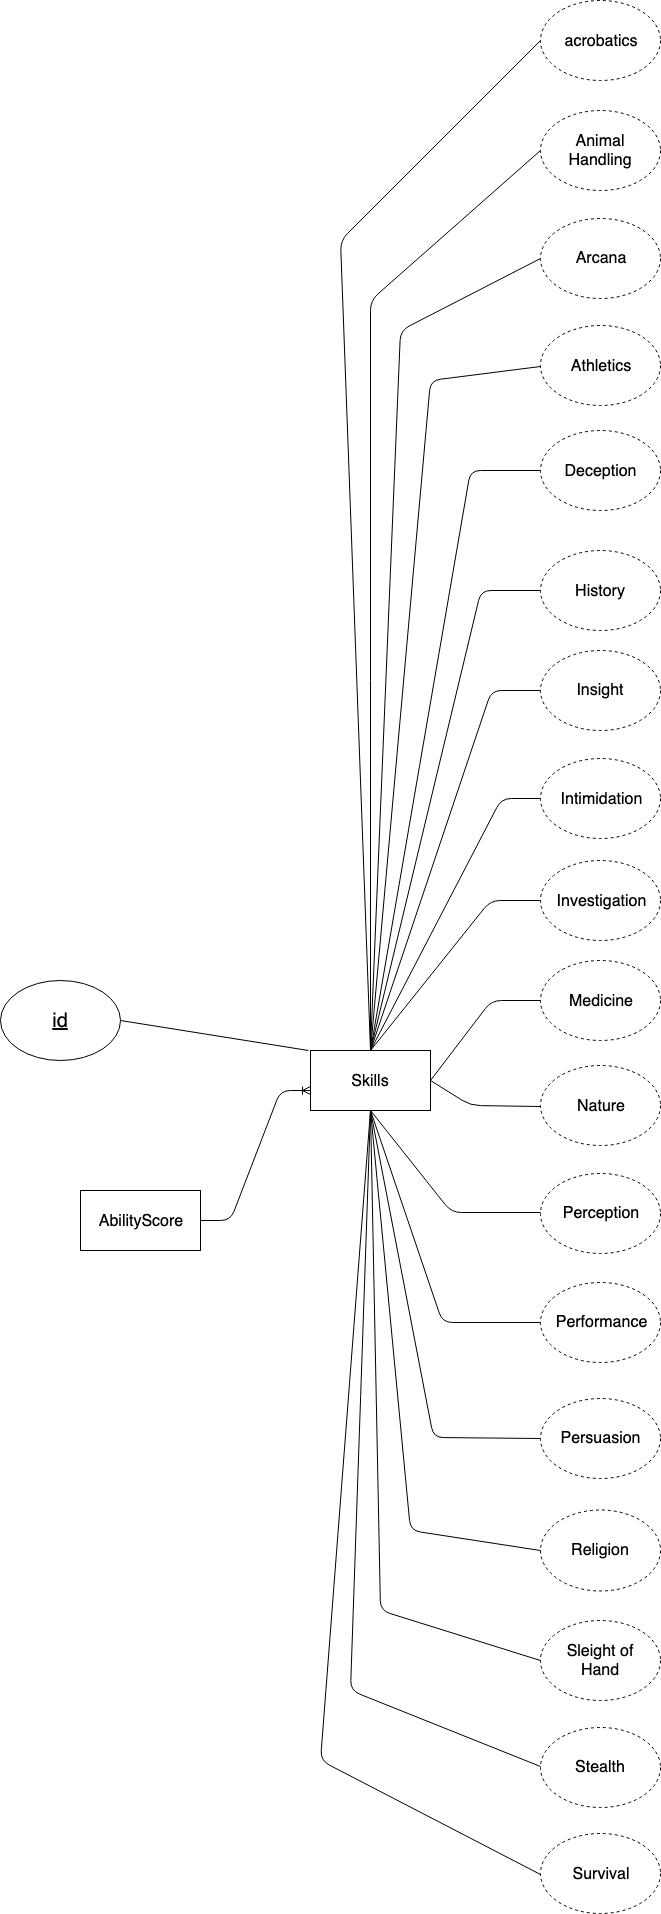

The diagram above was exported from draw.io. Its source (the exported page's mxGraphModel, read from the mxfile embedded in the PNG):
<mxGraphModel dx="1516" dy="3186" grid="1" gridSize="10" guides="1" tooltips="1" connect="1" arrows="1" fold="1" page="1" pageScale="1" pageWidth="850" pageHeight="1100" math="0" shadow="0">
  <root>
    <mxCell id="0" />
    <mxCell id="1" parent="0" />
    <mxCell id="K1cfQJR3TEFqWR7vyx1Y-1" value="" style="rounded=0;whiteSpace=wrap;html=1;" vertex="1" parent="1">
      <mxGeometry x="340" y="-300" width="120" height="60" as="geometry" />
    </mxCell>
    <mxCell id="K1cfQJR3TEFqWR7vyx1Y-2" value="" style="rounded=0;whiteSpace=wrap;html=1;" vertex="1" parent="1">
      <mxGeometry x="110" y="-160" width="120" height="60" as="geometry" />
    </mxCell>
    <mxCell id="K1cfQJR3TEFqWR7vyx1Y-4" value="" style="ellipse;whiteSpace=wrap;html=1;dashed=1;" vertex="1" parent="1">
      <mxGeometry x="570" y="-1350" width="120" height="80" as="geometry" />
    </mxCell>
    <mxCell id="K1cfQJR3TEFqWR7vyx1Y-5" value="" style="edgeStyle=entityRelationEdgeStyle;fontSize=12;html=1;endArrow=ERoneToMany;entryX=-0.008;entryY=0.65;entryDx=0;entryDy=0;entryPerimeter=0;" edge="1" parent="1" source="K1cfQJR3TEFqWR7vyx1Y-2" target="K1cfQJR3TEFqWR7vyx1Y-1">
      <mxGeometry width="100" height="100" relative="1" as="geometry">
        <mxPoint x="250" y="-140" as="sourcePoint" />
        <mxPoint x="350" y="-240" as="targetPoint" />
      </mxGeometry>
    </mxCell>
    <mxCell id="K1cfQJR3TEFqWR7vyx1Y-7" value="" style="ellipse;whiteSpace=wrap;html=1;" vertex="1" parent="1">
      <mxGeometry x="30" y="-370" width="120" height="80" as="geometry" />
    </mxCell>
    <mxCell id="K1cfQJR3TEFqWR7vyx1Y-8" value="" style="endArrow=none;html=1;entryX=0;entryY=0.5;entryDx=0;entryDy=0;exitX=0.5;exitY=0;exitDx=0;exitDy=0;" edge="1" parent="1" source="K1cfQJR3TEFqWR7vyx1Y-1" target="K1cfQJR3TEFqWR7vyx1Y-4">
      <mxGeometry width="50" height="50" relative="1" as="geometry">
        <mxPoint x="110" y="-30" as="sourcePoint" />
        <mxPoint x="160" y="-80" as="targetPoint" />
        <Array as="points">
          <mxPoint x="370" y="-1110" />
        </Array>
      </mxGeometry>
    </mxCell>
    <mxCell id="K1cfQJR3TEFqWR7vyx1Y-9" value="" style="endArrow=none;html=1;entryX=1;entryY=0.5;entryDx=0;entryDy=0;" edge="1" parent="1" target="K1cfQJR3TEFqWR7vyx1Y-7">
      <mxGeometry width="50" height="50" relative="1" as="geometry">
        <mxPoint x="338" y="-300" as="sourcePoint" />
        <mxPoint x="160" y="-80" as="targetPoint" />
      </mxGeometry>
    </mxCell>
    <mxCell id="K1cfQJR3TEFqWR7vyx1Y-10" value="&lt;u&gt;&lt;font style=&quot;font-size: 20px&quot;&gt;id&lt;/font&gt;&lt;/u&gt;" style="text;html=1;strokeColor=none;fillColor=none;align=center;verticalAlign=middle;whiteSpace=wrap;rounded=0;" vertex="1" parent="1">
      <mxGeometry x="70" y="-340" width="40" height="20" as="geometry" />
    </mxCell>
    <mxCell id="K1cfQJR3TEFqWR7vyx1Y-12" value="&lt;font style=&quot;font-size: 16px&quot;&gt;AbilityScore&lt;/font&gt;&lt;br&gt;" style="text;html=1;strokeColor=none;fillColor=none;align=center;verticalAlign=middle;whiteSpace=wrap;rounded=0;" vertex="1" parent="1">
      <mxGeometry x="125" y="-140" width="90" height="20" as="geometry" />
    </mxCell>
    <mxCell id="K1cfQJR3TEFqWR7vyx1Y-13" value="&lt;span style=&quot;font-size: 16px&quot;&gt;Skills&lt;br&gt;&lt;/span&gt;" style="text;html=1;strokeColor=none;fillColor=none;align=center;verticalAlign=middle;whiteSpace=wrap;rounded=0;" vertex="1" parent="1">
      <mxGeometry x="355" y="-280" width="90" height="20" as="geometry" />
    </mxCell>
    <mxCell id="K1cfQJR3TEFqWR7vyx1Y-15" value="" style="ellipse;whiteSpace=wrap;html=1;dashed=1;" vertex="1" parent="1">
      <mxGeometry x="570" y="483" width="120" height="80" as="geometry" />
    </mxCell>
    <mxCell id="K1cfQJR3TEFqWR7vyx1Y-16" value="" style="ellipse;whiteSpace=wrap;html=1;dashed=1;" vertex="1" parent="1">
      <mxGeometry x="570" y="-490" width="120" height="80" as="geometry" />
    </mxCell>
    <mxCell id="K1cfQJR3TEFqWR7vyx1Y-17" value="" style="ellipse;whiteSpace=wrap;html=1;dashed=1;" vertex="1" parent="1">
      <mxGeometry x="570" y="270" width="120" height="80" as="geometry" />
    </mxCell>
    <mxCell id="K1cfQJR3TEFqWR7vyx1Y-18" value="" style="ellipse;whiteSpace=wrap;html=1;dashed=1;" vertex="1" parent="1">
      <mxGeometry x="570" y="47.5" width="120" height="80" as="geometry" />
    </mxCell>
    <mxCell id="K1cfQJR3TEFqWR7vyx1Y-19" value="" style="ellipse;whiteSpace=wrap;html=1;dashed=1;" vertex="1" parent="1">
      <mxGeometry x="570" y="-1132.5" width="120" height="80" as="geometry" />
    </mxCell>
    <mxCell id="K1cfQJR3TEFqWR7vyx1Y-21" value="" style="ellipse;whiteSpace=wrap;html=1;dashed=1;" vertex="1" parent="1">
      <mxGeometry x="570" y="376.5" width="120" height="80" as="geometry" />
    </mxCell>
    <mxCell id="K1cfQJR3TEFqWR7vyx1Y-22" value="" style="ellipse;whiteSpace=wrap;html=1;dashed=1;" vertex="1" parent="1">
      <mxGeometry x="570" y="-592" width="120" height="80" as="geometry" />
    </mxCell>
    <mxCell id="K1cfQJR3TEFqWR7vyx1Y-23" value="" style="ellipse;whiteSpace=wrap;html=1;dashed=1;" vertex="1" parent="1">
      <mxGeometry x="570" y="-800" width="120" height="80" as="geometry" />
    </mxCell>
    <mxCell id="K1cfQJR3TEFqWR7vyx1Y-24" value="" style="ellipse;whiteSpace=wrap;html=1;dashed=1;" vertex="1" parent="1">
      <mxGeometry x="570" y="-68.5" width="120" height="80" as="geometry" />
    </mxCell>
    <mxCell id="K1cfQJR3TEFqWR7vyx1Y-25" value="" style="ellipse;whiteSpace=wrap;html=1;dashed=1;" vertex="1" parent="1">
      <mxGeometry x="570" y="-1025" width="120" height="80" as="geometry" />
    </mxCell>
    <mxCell id="K1cfQJR3TEFqWR7vyx1Y-26" value="" style="ellipse;whiteSpace=wrap;html=1;dashed=1;" vertex="1" parent="1">
      <mxGeometry x="570" y="-1240" width="120" height="80" as="geometry" />
    </mxCell>
    <mxCell id="K1cfQJR3TEFqWR7vyx1Y-27" value="" style="ellipse;whiteSpace=wrap;html=1;dashed=1;" vertex="1" parent="1">
      <mxGeometry x="570" y="-700" width="120" height="80" as="geometry" />
    </mxCell>
    <mxCell id="K1cfQJR3TEFqWR7vyx1Y-28" value="" style="ellipse;whiteSpace=wrap;html=1;dashed=1;" vertex="1" parent="1">
      <mxGeometry x="570" y="-390" width="120" height="80" as="geometry" />
    </mxCell>
    <mxCell id="K1cfQJR3TEFqWR7vyx1Y-29" value="" style="ellipse;whiteSpace=wrap;html=1;dashed=1;" vertex="1" parent="1">
      <mxGeometry x="570" y="159" width="120" height="81" as="geometry" />
    </mxCell>
    <mxCell id="K1cfQJR3TEFqWR7vyx1Y-30" value="" style="ellipse;whiteSpace=wrap;html=1;dashed=1;" vertex="1" parent="1">
      <mxGeometry x="570" y="-920" width="120" height="80" as="geometry" />
    </mxCell>
    <mxCell id="K1cfQJR3TEFqWR7vyx1Y-31" value="" style="ellipse;whiteSpace=wrap;html=1;dashed=1;" vertex="1" parent="1">
      <mxGeometry x="570" y="-177.5" width="120" height="80" as="geometry" />
    </mxCell>
    <mxCell id="K1cfQJR3TEFqWR7vyx1Y-32" value="" style="ellipse;whiteSpace=wrap;html=1;dashed=1;" vertex="1" parent="1">
      <mxGeometry x="570" y="-285" width="120" height="80" as="geometry" />
    </mxCell>
    <mxCell id="K1cfQJR3TEFqWR7vyx1Y-35" value="" style="endArrow=none;html=1;entryX=0;entryY=0.5;entryDx=0;entryDy=0;exitX=0.5;exitY=0;exitDx=0;exitDy=0;" edge="1" parent="1" source="K1cfQJR3TEFqWR7vyx1Y-1" target="K1cfQJR3TEFqWR7vyx1Y-26">
      <mxGeometry width="50" height="50" relative="1" as="geometry">
        <mxPoint x="380.3529411764707" y="-205" as="sourcePoint" />
        <mxPoint x="580.3529411764707" y="-1214.4117647058822" as="targetPoint" />
        <Array as="points">
          <mxPoint x="400" y="-1050" />
        </Array>
      </mxGeometry>
    </mxCell>
    <mxCell id="K1cfQJR3TEFqWR7vyx1Y-36" value="" style="endArrow=none;html=1;entryX=0;entryY=0.5;entryDx=0;entryDy=0;" edge="1" parent="1" target="K1cfQJR3TEFqWR7vyx1Y-19">
      <mxGeometry width="50" height="50" relative="1" as="geometry">
        <mxPoint x="400" y="-302" as="sourcePoint" />
        <mxPoint x="580.3529411764707" y="-1190" as="targetPoint" />
        <Array as="points">
          <mxPoint x="430" y="-1020" />
        </Array>
      </mxGeometry>
    </mxCell>
    <mxCell id="K1cfQJR3TEFqWR7vyx1Y-37" value="" style="endArrow=none;html=1;entryX=0;entryY=0.5;entryDx=0;entryDy=0;exitX=0.5;exitY=0;exitDx=0;exitDy=0;" edge="1" parent="1" source="K1cfQJR3TEFqWR7vyx1Y-1" target="K1cfQJR3TEFqWR7vyx1Y-25">
      <mxGeometry width="50" height="50" relative="1" as="geometry">
        <mxPoint x="440" y="-292.00000000000045" as="sourcePoint" />
        <mxPoint x="580.3529411764707" y="-1082.9411764705883" as="targetPoint" />
        <Array as="points">
          <mxPoint x="460" y="-970" />
        </Array>
      </mxGeometry>
    </mxCell>
    <mxCell id="K1cfQJR3TEFqWR7vyx1Y-38" value="" style="endArrow=none;html=1;entryX=0;entryY=0.5;entryDx=0;entryDy=0;exitX=0.5;exitY=0;exitDx=0;exitDy=0;" edge="1" parent="1" source="K1cfQJR3TEFqWR7vyx1Y-1" target="K1cfQJR3TEFqWR7vyx1Y-30">
      <mxGeometry width="50" height="50" relative="1" as="geometry">
        <mxPoint x="480" y="-300" as="sourcePoint" />
        <mxPoint x="580.3529411764707" y="-974.7058823529412" as="targetPoint" />
        <Array as="points">
          <mxPoint x="500" y="-880" />
        </Array>
      </mxGeometry>
    </mxCell>
    <mxCell id="K1cfQJR3TEFqWR7vyx1Y-39" value="" style="endArrow=none;html=1;exitX=0.5;exitY=0;exitDx=0;exitDy=0;entryX=0;entryY=0.5;entryDx=0;entryDy=0;" edge="1" parent="1" source="K1cfQJR3TEFqWR7vyx1Y-1" target="K1cfQJR3TEFqWR7vyx1Y-23">
      <mxGeometry width="50" height="50" relative="1" as="geometry">
        <mxPoint x="410.16666666666674" y="-180.16666666666652" as="sourcePoint" />
        <mxPoint x="570" y="-760" as="targetPoint" />
        <Array as="points">
          <mxPoint x="510.5" y="-760" />
        </Array>
      </mxGeometry>
    </mxCell>
    <mxCell id="K1cfQJR3TEFqWR7vyx1Y-40" value="" style="endArrow=none;html=1;exitX=0.5;exitY=0;exitDx=0;exitDy=0;entryX=0;entryY=0.5;entryDx=0;entryDy=0;" edge="1" parent="1" source="K1cfQJR3TEFqWR7vyx1Y-1" target="K1cfQJR3TEFqWR7vyx1Y-27">
      <mxGeometry width="50" height="50" relative="1" as="geometry">
        <mxPoint x="409.66666666666674" y="-290.1666666666665" as="sourcePoint" />
        <mxPoint x="579.6666666666667" y="-750.1666666666665" as="targetPoint" />
        <Array as="points">
          <mxPoint x="521" y="-660" />
        </Array>
      </mxGeometry>
    </mxCell>
    <mxCell id="K1cfQJR3TEFqWR7vyx1Y-41" value="" style="endArrow=none;html=1;exitX=0.5;exitY=0;exitDx=0;exitDy=0;entryX=0;entryY=0.5;entryDx=0;entryDy=0;" edge="1" parent="1" source="K1cfQJR3TEFqWR7vyx1Y-1" target="K1cfQJR3TEFqWR7vyx1Y-22">
      <mxGeometry width="50" height="50" relative="1" as="geometry">
        <mxPoint x="409.66666666666674" y="-290.1666666666665" as="sourcePoint" />
        <mxPoint x="579.6666666666667" y="-650.1666666666665" as="targetPoint" />
        <Array as="points">
          <mxPoint x="531" y="-552" />
        </Array>
      </mxGeometry>
    </mxCell>
    <mxCell id="K1cfQJR3TEFqWR7vyx1Y-42" value="" style="endArrow=none;html=1;entryX=0;entryY=0.5;entryDx=0;entryDy=0;exitX=0.5;exitY=0;exitDx=0;exitDy=0;" edge="1" parent="1" source="K1cfQJR3TEFqWR7vyx1Y-1" target="K1cfQJR3TEFqWR7vyx1Y-16">
      <mxGeometry width="50" height="50" relative="1" as="geometry">
        <mxPoint x="410" y="-224" as="sourcePoint" />
        <mxPoint x="580.1666666666667" y="-475.83333333333303" as="targetPoint" />
        <Array as="points">
          <mxPoint x="520" y="-450" />
        </Array>
      </mxGeometry>
    </mxCell>
    <mxCell id="K1cfQJR3TEFqWR7vyx1Y-43" value="" style="endArrow=none;html=1;entryX=0;entryY=0.5;entryDx=0;entryDy=0;exitX=1;exitY=0.5;exitDx=0;exitDy=0;" edge="1" parent="1" source="K1cfQJR3TEFqWR7vyx1Y-1" target="K1cfQJR3TEFqWR7vyx1Y-28">
      <mxGeometry width="50" height="50" relative="1" as="geometry">
        <mxPoint x="400.16666666666674" y="-225.16666666666652" as="sourcePoint" />
        <mxPoint x="570.1666666666667" y="-375.1666666666665" as="targetPoint" />
        <Array as="points">
          <mxPoint x="521" y="-350" />
        </Array>
      </mxGeometry>
    </mxCell>
    <mxCell id="K1cfQJR3TEFqWR7vyx1Y-45" value="" style="endArrow=none;html=1;entryX=0;entryY=0.5;entryDx=0;entryDy=0;exitX=1;exitY=0.5;exitDx=0;exitDy=0;" edge="1" parent="1" source="K1cfQJR3TEFqWR7vyx1Y-1" target="K1cfQJR3TEFqWR7vyx1Y-32">
      <mxGeometry width="50" height="50" relative="1" as="geometry">
        <mxPoint x="370.16666666666674" y="-55.166666666666515" as="sourcePoint" />
        <mxPoint x="540.1666666666667" y="-205.16666666666652" as="targetPoint" />
        <Array as="points">
          <mxPoint x="500" y="-245" />
        </Array>
      </mxGeometry>
    </mxCell>
    <mxCell id="K1cfQJR3TEFqWR7vyx1Y-46" value="" style="endArrow=none;html=1;entryX=0;entryY=0.5;entryDx=0;entryDy=0;exitX=0.5;exitY=1;exitDx=0;exitDy=0;" edge="1" parent="1" source="K1cfQJR3TEFqWR7vyx1Y-1" target="K1cfQJR3TEFqWR7vyx1Y-31">
      <mxGeometry width="50" height="50" relative="1" as="geometry">
        <mxPoint x="440.16666666666674" y="-172.66666666666652" as="sourcePoint" />
        <mxPoint x="550.1666666666667" y="-147.66666666666652" as="targetPoint" />
        <Array as="points">
          <mxPoint x="481" y="-138" />
        </Array>
      </mxGeometry>
    </mxCell>
    <mxCell id="K1cfQJR3TEFqWR7vyx1Y-47" value="" style="endArrow=none;html=1;entryX=0;entryY=0.5;entryDx=0;entryDy=0;exitX=0.5;exitY=1;exitDx=0;exitDy=0;" edge="1" parent="1" source="K1cfQJR3TEFqWR7vyx1Y-1" target="K1cfQJR3TEFqWR7vyx1Y-24">
      <mxGeometry width="50" height="50" relative="1" as="geometry">
        <mxPoint x="390.16666666666674" y="-140.16666666666652" as="sourcePoint" />
        <mxPoint x="560.1666666666667" y="-37.666666666666515" as="targetPoint" />
        <Array as="points">
          <mxPoint x="472" y="-28" />
        </Array>
      </mxGeometry>
    </mxCell>
    <mxCell id="K1cfQJR3TEFqWR7vyx1Y-48" value="" style="endArrow=none;html=1;entryX=0;entryY=0.5;entryDx=0;entryDy=0;exitX=0.5;exitY=1;exitDx=0;exitDy=0;" edge="1" parent="1" source="K1cfQJR3TEFqWR7vyx1Y-1" target="K1cfQJR3TEFqWR7vyx1Y-18">
      <mxGeometry width="50" height="50" relative="1" as="geometry">
        <mxPoint x="390.16666666666674" y="-130.16666666666652" as="sourcePoint" />
        <mxPoint x="560.1666666666667" y="81.5" as="targetPoint" />
        <Array as="points">
          <mxPoint x="463" y="87" />
        </Array>
      </mxGeometry>
    </mxCell>
    <mxCell id="K1cfQJR3TEFqWR7vyx1Y-50" value="" style="endArrow=none;html=1;exitX=0.5;exitY=1;exitDx=0;exitDy=0;entryX=0;entryY=0.5;entryDx=0;entryDy=0;" edge="1" parent="1" source="K1cfQJR3TEFqWR7vyx1Y-1" target="K1cfQJR3TEFqWR7vyx1Y-29">
      <mxGeometry width="50" height="50" relative="1" as="geometry">
        <mxPoint x="409.66666666666674" y="-230.16666666666652" as="sourcePoint" />
        <mxPoint x="530" y="160" as="targetPoint" />
        <Array as="points">
          <mxPoint x="440" y="180" />
        </Array>
      </mxGeometry>
    </mxCell>
    <mxCell id="K1cfQJR3TEFqWR7vyx1Y-51" value="" style="endArrow=none;html=1;exitX=0.5;exitY=1;exitDx=0;exitDy=0;entryX=0;entryY=0.5;entryDx=0;entryDy=0;" edge="1" parent="1" source="K1cfQJR3TEFqWR7vyx1Y-1" target="K1cfQJR3TEFqWR7vyx1Y-17">
      <mxGeometry width="50" height="50" relative="1" as="geometry">
        <mxPoint x="410" y="-230" as="sourcePoint" />
        <mxPoint x="580" y="210" as="targetPoint" />
        <Array as="points">
          <mxPoint x="410" y="260" />
        </Array>
      </mxGeometry>
    </mxCell>
    <mxCell id="K1cfQJR3TEFqWR7vyx1Y-52" value="" style="endArrow=none;html=1;exitX=0.5;exitY=1;exitDx=0;exitDy=0;entryX=0;entryY=0.5;entryDx=0;entryDy=0;" edge="1" parent="1" source="K1cfQJR3TEFqWR7vyx1Y-1" target="K1cfQJR3TEFqWR7vyx1Y-21">
      <mxGeometry width="50" height="50" relative="1" as="geometry">
        <mxPoint x="410" y="-230" as="sourcePoint" />
        <mxPoint x="580" y="320" as="targetPoint" />
        <Array as="points">
          <mxPoint x="380" y="340" />
        </Array>
      </mxGeometry>
    </mxCell>
    <mxCell id="K1cfQJR3TEFqWR7vyx1Y-53" value="" style="endArrow=none;html=1;exitX=0.5;exitY=1;exitDx=0;exitDy=0;entryX=0;entryY=0.5;entryDx=0;entryDy=0;" edge="1" parent="1" source="K1cfQJR3TEFqWR7vyx1Y-1" target="K1cfQJR3TEFqWR7vyx1Y-15">
      <mxGeometry width="50" height="50" relative="1" as="geometry">
        <mxPoint x="410" y="-230" as="sourcePoint" />
        <mxPoint x="580" y="427" as="targetPoint" />
        <Array as="points">
          <mxPoint x="350" y="410" />
        </Array>
      </mxGeometry>
    </mxCell>
    <mxCell id="K1cfQJR3TEFqWR7vyx1Y-11" value="&lt;span style=&quot;font-size: 16px&quot;&gt;History&lt;br&gt;&lt;/span&gt;" style="text;html=1;strokeColor=none;fillColor=none;align=center;verticalAlign=middle;whiteSpace=wrap;rounded=0;" vertex="1" parent="1">
      <mxGeometry x="595" y="-769.8333333333335" width="70" height="20" as="geometry" />
    </mxCell>
    <mxCell id="K1cfQJR3TEFqWR7vyx1Y-55" value="&lt;span style=&quot;font-size: 16px&quot;&gt;Investigation&lt;/span&gt;" style="text;html=1;strokeColor=none;fillColor=none;align=center;verticalAlign=middle;whiteSpace=wrap;rounded=0;" vertex="1" parent="1">
      <mxGeometry x="595" y="-459.8333333333335" width="70" height="20" as="geometry" />
    </mxCell>
    <mxCell id="K1cfQJR3TEFqWR7vyx1Y-56" value="&lt;span style=&quot;font-size: 16px&quot;&gt;Survival&lt;br&gt;&lt;/span&gt;" style="text;html=1;strokeColor=none;fillColor=none;align=center;verticalAlign=middle;whiteSpace=wrap;rounded=0;" vertex="1" parent="1">
      <mxGeometry x="595" y="513.1666666666665" width="70" height="20" as="geometry" />
    </mxCell>
    <mxCell id="K1cfQJR3TEFqWR7vyx1Y-57" value="&lt;font style=&quot;font-size: 16px&quot;&gt;acrobatics&lt;/font&gt;&lt;br&gt;" style="text;html=1;strokeColor=none;fillColor=none;align=center;verticalAlign=middle;whiteSpace=wrap;rounded=0;" vertex="1" parent="1">
      <mxGeometry x="595" y="-1319.8333333333335" width="70" height="20" as="geometry" />
    </mxCell>
    <mxCell id="K1cfQJR3TEFqWR7vyx1Y-58" value="&lt;font style=&quot;font-size: 16px&quot;&gt;Insight&lt;/font&gt;&lt;br&gt;" style="text;html=1;strokeColor=none;fillColor=none;align=center;verticalAlign=middle;whiteSpace=wrap;rounded=0;" vertex="1" parent="1">
      <mxGeometry x="595" y="-670.8333333333335" width="70" height="20" as="geometry" />
    </mxCell>
    <mxCell id="K1cfQJR3TEFqWR7vyx1Y-59" value="&lt;span style=&quot;font-size: 16px&quot;&gt;Stealth&lt;/span&gt;" style="text;html=1;strokeColor=none;fillColor=none;align=center;verticalAlign=middle;whiteSpace=wrap;rounded=0;" vertex="1" parent="1">
      <mxGeometry x="595" y="406.6666666666665" width="70" height="20" as="geometry" />
    </mxCell>
    <mxCell id="K1cfQJR3TEFqWR7vyx1Y-60" value="&lt;span style=&quot;font-size: 16px&quot;&gt;Deception&lt;/span&gt;" style="text;html=1;strokeColor=none;fillColor=none;align=center;verticalAlign=middle;whiteSpace=wrap;rounded=0;" vertex="1" parent="1">
      <mxGeometry x="595" y="-889.8333333333335" width="70" height="20" as="geometry" />
    </mxCell>
    <mxCell id="K1cfQJR3TEFqWR7vyx1Y-61" value="&lt;font style=&quot;font-size: 16px&quot;&gt;Intimidation&lt;/font&gt;&lt;br&gt;" style="text;html=1;strokeColor=none;fillColor=none;align=center;verticalAlign=middle;whiteSpace=wrap;rounded=0;" vertex="1" parent="1">
      <mxGeometry x="595" y="-561.8333333333335" width="70" height="20" as="geometry" />
    </mxCell>
    <mxCell id="K1cfQJR3TEFqWR7vyx1Y-62" value="&lt;font style=&quot;font-size: 16px&quot;&gt;Persuasion&lt;/font&gt;&lt;br&gt;" style="text;html=1;strokeColor=none;fillColor=none;align=center;verticalAlign=middle;whiteSpace=wrap;rounded=0;" vertex="1" parent="1">
      <mxGeometry x="595" y="77.66666666666652" width="70" height="20" as="geometry" />
    </mxCell>
    <mxCell id="K1cfQJR3TEFqWR7vyx1Y-63" value="&lt;span style=&quot;font-size: 16px&quot;&gt;Athletics&lt;/span&gt;" style="text;html=1;strokeColor=none;fillColor=none;align=center;verticalAlign=middle;whiteSpace=wrap;rounded=0;" vertex="1" parent="1">
      <mxGeometry x="595" y="-994.8333333333335" width="70" height="20" as="geometry" />
    </mxCell>
    <mxCell id="K1cfQJR3TEFqWR7vyx1Y-64" value="&lt;span style=&quot;font-size: 16px&quot;&gt;Perception&lt;/span&gt;" style="text;html=1;strokeColor=none;fillColor=none;align=center;verticalAlign=middle;whiteSpace=wrap;rounded=0;" vertex="1" parent="1">
      <mxGeometry x="595" y="-147.33333333333348" width="70" height="20" as="geometry" />
    </mxCell>
    <mxCell id="K1cfQJR3TEFqWR7vyx1Y-65" value="&lt;span style=&quot;font-size: 16px&quot;&gt;Performance&lt;br&gt;&lt;/span&gt;" style="text;html=1;strokeColor=none;fillColor=none;align=center;verticalAlign=middle;whiteSpace=wrap;rounded=0;" vertex="1" parent="1">
      <mxGeometry x="595" y="-38.333333333333485" width="70" height="20" as="geometry" />
    </mxCell>
    <mxCell id="K1cfQJR3TEFqWR7vyx1Y-66" value="&lt;span style=&quot;font-size: 16px&quot;&gt;Arcana&lt;br&gt;&lt;/span&gt;" style="text;html=1;strokeColor=none;fillColor=none;align=center;verticalAlign=middle;whiteSpace=wrap;rounded=0;" vertex="1" parent="1">
      <mxGeometry x="595" y="-1102.3333333333335" width="70" height="20" as="geometry" />
    </mxCell>
    <mxCell id="K1cfQJR3TEFqWR7vyx1Y-67" value="&lt;span style=&quot;font-size: 16px&quot;&gt;Nature&lt;/span&gt;" style="text;html=1;strokeColor=none;fillColor=none;align=center;verticalAlign=middle;whiteSpace=wrap;rounded=0;" vertex="1" parent="1">
      <mxGeometry x="595" y="-254.83333333333348" width="70" height="20" as="geometry" />
    </mxCell>
    <mxCell id="K1cfQJR3TEFqWR7vyx1Y-68" value="&lt;span style=&quot;font-size: 16px&quot;&gt;Sleight of Hand&lt;br&gt;&lt;/span&gt;" style="text;html=1;strokeColor=none;fillColor=none;align=center;verticalAlign=middle;whiteSpace=wrap;rounded=0;" vertex="1" parent="1">
      <mxGeometry x="595" y="300.1666666666665" width="70" height="20" as="geometry" />
    </mxCell>
    <mxCell id="K1cfQJR3TEFqWR7vyx1Y-69" value="&lt;span style=&quot;font-size: 16px&quot;&gt;Animal Handling&lt;/span&gt;" style="text;html=1;strokeColor=none;fillColor=none;align=center;verticalAlign=middle;whiteSpace=wrap;rounded=0;" vertex="1" parent="1">
      <mxGeometry x="595" y="-1209.8333333333335" width="70" height="20" as="geometry" />
    </mxCell>
    <mxCell id="K1cfQJR3TEFqWR7vyx1Y-70" value="&lt;span style=&quot;font-size: 16px&quot;&gt;Medicine&lt;br&gt;&lt;/span&gt;" style="text;html=1;strokeColor=none;fillColor=none;align=center;verticalAlign=middle;whiteSpace=wrap;rounded=0;" vertex="1" parent="1">
      <mxGeometry x="595" y="-359.8333333333335" width="70" height="20" as="geometry" />
    </mxCell>
    <mxCell id="K1cfQJR3TEFqWR7vyx1Y-71" value="&lt;span style=&quot;font-size: 16px&quot;&gt;Religion&lt;/span&gt;" style="text;html=1;strokeColor=none;fillColor=none;align=center;verticalAlign=middle;whiteSpace=wrap;rounded=0;" vertex="1" parent="1">
      <mxGeometry x="595" y="189.66666666666652" width="70" height="20" as="geometry" />
    </mxCell>
  </root>
</mxGraphModel>